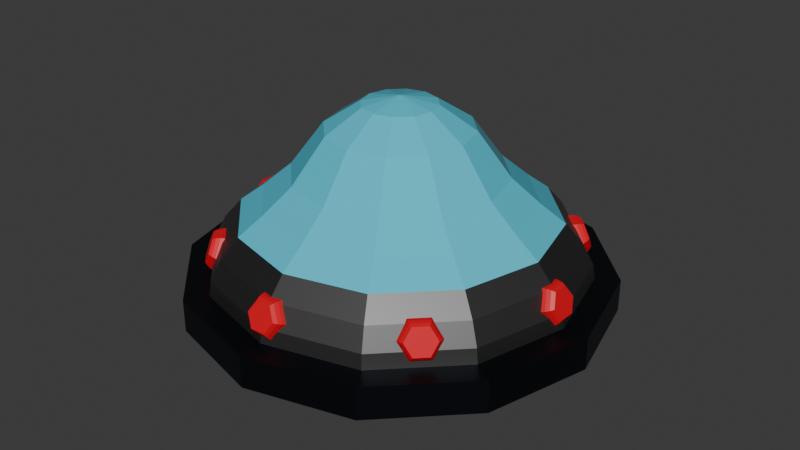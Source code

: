 # Source: enemy_ship.blend  (saved by Blender 4.3.34; exported with 4.5.12 LTS)
import bpy
from mathutils import Matrix  # noqa: F401  (used for matrix-valued properties, if any)

bpy.ops.wm.read_factory_settings(use_empty=True)
scene = bpy.context.scene
scene.name = 'Scene'

# ---- collections
col_collection = bpy.data.collections.new('Collection'); scene.collection.children.link(col_collection)

# ---- materials (node trees are filled in below, after node groups)
mat_metalrim = bpy.data.materials.new('metalrim')
mat_metalrim.alpha_threshold = 0.0
mat_metalrim.roughness = 0.5
mat_metalrim.line_color = (0.0, 0.0, 0.0, 1.0)
mat_metal = bpy.data.materials.new('metal')
mat_button = bpy.data.materials.new('button')
mat_window = bpy.data.materials.new('window')

# ---- material node trees
mat_metalrim.use_nodes = True; mat_metalrim.node_tree.nodes.clear()
_N = mat_metalrim.node_tree.nodes; _L = mat_metalrim.node_tree.links
n0 = _N.new('ShaderNodeOutputMaterial'); n0.name = 'Material Output'; n0.location = (300, 300)
n1 = _N.new('ShaderNodeBsdfPrincipled'); n1.name = 'Principled BSDF'; n1.location = (10, 300)
n1.inputs[0].default_value = (0.02776, 0.03201, 0.04245, 1.0)
n1.inputs[1].default_value = 1.0
n1.inputs[3].default_value = 1.45
_L.new(n1.outputs[0], n0.inputs[0])
n0.is_active_output = True
mat_metal.use_nodes = True; mat_metal.node_tree.nodes.clear()
_N = mat_metal.node_tree.nodes; _L = mat_metal.node_tree.links
n0 = _N.new('ShaderNodeBsdfPrincipled'); n0.name = 'Principled BSDF'; n0.location = (10, 300)
n0.inputs[0].default_value = (0.141, 0.141, 0.141, 1.0)
n0.inputs[1].default_value = 1.0
n1 = _N.new('ShaderNodeOutputMaterial'); n1.name = 'Material Output'; n1.location = (300, 300)
_L.new(n0.outputs[0], n1.inputs[0])
n1.is_active_output = True
mat_button.use_nodes = True; mat_button.node_tree.nodes.clear()
_N = mat_button.node_tree.nodes; _L = mat_button.node_tree.links
n0 = _N.new('ShaderNodeBsdfPrincipled'); n0.name = 'Principled BSDF'; n0.location = (10, 300)
n0.inputs[0].default_value = (0.8005, 0.0, 0.01274, 1.0)
n1 = _N.new('ShaderNodeOutputMaterial'); n1.name = 'Material Output'; n1.location = (300, 300)
_L.new(n0.outputs[0], n1.inputs[0])
n1.is_active_output = True
mat_window.use_nodes = True; mat_window.node_tree.nodes.clear()
_N = mat_window.node_tree.nodes; _L = mat_window.node_tree.links
n0 = _N.new('ShaderNodeBsdfPrincipled'); n0.name = 'Principled BSDF'; n0.location = (10, 300)
n0.inputs[0].default_value = (0.07943, 0.6162, 0.8001, 1.0)
n0.inputs[2].default_value = 0.0
n1 = _N.new('ShaderNodeOutputMaterial'); n1.name = 'Material Output'; n1.location = (300, 300)
_L.new(n0.outputs[0], n1.inputs[0])
n1.is_active_output = True

# ---- world
world_world = bpy.data.worlds.new('World'); scene.world = world_world
world_world.use_nodes = True; world_world.node_tree.nodes.clear()
_N = world_world.node_tree.nodes; _L = world_world.node_tree.links
n0 = _N.new('ShaderNodeOutputWorld'); n0.name = 'World Output'; n0.location = (300, 300)
n1 = _N.new('ShaderNodeBackground'); n1.name = 'Background'; n1.location = (10, 300)
n1.inputs[0].default_value = (0.05088, 0.05088, 0.05088, 1.0)
_L.new(n1.outputs[0], n0.inputs[0])
n0.is_active_output = True
world_world.color = (0.05088, 0.05088, 0.05088)
world_world.sun_shadow_jitter_overblur = 0.0

# ---- meshes
me_cylinder = bpy.data.meshes.new('Cylinder')
me_cylinder.from_pydata([(0.0, 4.083, -0.3157), (0.0, 4.083, 0.3157), (2.041, 3.536, -0.3157), (2.041, 3.536, 0.3157), (3.536, 2.041, -0.3157), (3.536, 2.041, 0.3157), (4.083, 0.0, -0.3157), (4.083, 0.0, 0.3157), (3.536, -2.041, -0.3157), (3.536, -2.041, 0.3157), (2.041, -3.536, -0.3157), (2.041, -3.536, 0.3157), (0.0, -4.083, -0.3157), (0.0, -4.083, 0.3157), (-2.041, -3.536, -0.3157), (-2.041, -3.536, 0.3157), (-3.536, -2.041, -0.3157), (-3.536, -2.041, 0.3157), (-4.083, 0.0, -0.3157), (-4.083, 0.0, 0.3157), (-3.536, 2.041, -0.3157), (-3.536, 2.041, 0.3157), (-2.041, 3.536, -0.3157), (-2.041, 3.536, 0.3157)], [], [(0, 1, 3, 2), (2, 3, 5, 4), (4, 5, 7, 6), (6, 7, 9, 8), (8, 9, 11, 10), (10, 11, 13, 12), (12, 13, 15, 14), (14, 15, 17, 16), (16, 17, 19, 18), (18, 19, 21, 20), (3, 1, 23, 21, 19, 17, 15, 13, 11, 9, 7, 5), (20, 21, 23, 22), (22, 23, 1, 0), (0, 2, 4, 6, 8, 10, 12, 14, 16, 18, 20, 22)])
_uv = me_cylinder.uv_layers.new(name='UVMap')
_uv.uv.foreach_set('vector', [1.0, 0.5, 1.0, 1.0, 0.9167, 1.0, 0.9167, 0.5, 0.9167, 0.5, 0.9167, 1.0, 0.8333, 1.0, 0.8333, 0.5, 0.8333, 0.5, 0.8333, 1.0, 0.75, 1.0, 0.75, 0.5, 0.75, 0.5, 0.75, 1.0, 0.6667, 1.0, 0.6667, 0.5, 0.6667, 0.5, 0.6667, 1.0, 0.5833, 1.0, 0.5833, 0.5, 0.5833, 0.5, 0.5833, 1.0, 0.5, 1.0, 0.5, 0.5, 0.5, 0.5, 0.5, 1.0, 0.4167, 1.0, 0.4167, 0.5, 0.4167, 0.5, 0.4167, 1.0, 0.3333, 1.0, 0.3333, 0.5, 0.3333, 0.5, 0.3333, 1.0, 0.25, 1.0, 0.25, 0.5, 0.25, 0.5, 0.25, 1.0, 0.1667, 1.0, 0.1667, 0.5, 0.37, 0.4578, 0.25, 0.49, 0.13, 0.4578, 0.04215, 0.37, 0.01, 0.25, 0.04215, 0.13, 0.13, 0.04215, 0.25, 0.01, 0.37, 0.04215, 0.4578, 0.13, 0.49, 0.25, 0.4578, 0.37, 0.1667, 0.5, 0.1667, 1.0, 0.08333, 1.0, 0.08333, 0.5, 0.08333, 0.5, 0.08333, 1.0, 7.451e-08, 1.0, 7.451e-08, 0.5, 0.75, 0.49, 0.87, 0.4578, 0.9578, 0.37, 0.99, 0.25, 0.9578, 0.13, 0.87, 0.04215, 0.75, 0.01, 0.63, 0.04215, 0.5422, 0.13, 0.51, 0.25, 0.5422, 0.37, 0.63, 0.4578])
me_cylinder.materials.append(mat_metalrim)
me_cylinder.update()
me_sphere = bpy.data.meshes.new('Sphere')
me_sphere.from_pydata([(0.0, 2.57, 1.723), (0.0, 3.021, 1.381), (0.0, 3.021, -0.7387), (0.0, 2.019, -1.024), (0.3545, 0.6139, 3.498), (0.6953, 1.204, 3.049), (1.009, 1.748, 2.198), (1.285, 2.225, 1.723), (1.511, 2.617, 1.381), (1.679, 2.907, 0.9968), (1.782, 3.087, 0.5931), (1.817, 3.147, 0.194), (1.782, 3.087, -0.1751), (1.679, 2.907, -0.4914), (1.511, 2.617, -0.7387), (1.285, 2.225, -0.9126), (1.009, 1.748, -1.024), (0.6139, 0.3545, 3.498), (1.204, 0.6953, 3.049), (1.748, 1.009, 2.198), (2.225, 1.285, 1.723), (2.617, 1.511, 1.381), (2.907, 1.679, 0.9968), (3.087, 1.782, 0.5931), (3.147, 1.817, 0.194), (3.087, 1.782, -0.1751), (2.907, 1.679, -0.4914), (2.617, 1.511, -0.7387), (2.225, 1.285, -0.9126), (1.748, 1.009, -1.024), (0.7089, 0.0, 3.498), (1.391, -5.415e-08, 3.049), (2.019, -1.083e-07, 2.198), (2.57, -1.083e-07, 1.723), (3.021, -1.083e-07, 1.381), (3.357, -1.083e-07, 0.9968), (3.564, 0.0, 0.5931), (3.634, 0.0, 0.194), (3.564, 0.0, -0.1751), (3.357, -1.083e-07, -0.4914), (3.021, -1.083e-07, -0.7387), (2.57, -1.083e-07, -0.9126), (2.019, -1.083e-07, -1.024), (0.6139, -0.3545, 3.498), (1.204, -0.6953, 3.049), (1.748, -1.009, 2.198), (2.225, -1.285, 1.723), (2.617, -1.511, 1.381), (2.907, -1.679, 0.9968), (3.087, -1.782, 0.5931), (3.147, -1.817, 0.194), (3.087, -1.782, -0.1751), (2.907, -1.679, -0.4914), (2.617, -1.511, -0.7387), (2.225, -1.285, -0.9126), (1.748, -1.009, -1.024), (0.3545, -0.6139, 3.498), (0.6953, -1.204, 3.049), (1.009, -1.748, 2.198), (1.285, -2.225, 1.723), (1.511, -2.617, 1.381), (1.679, -2.907, 0.9968), (1.782, -3.087, 0.5931), (1.817, -3.147, 0.194), (1.782, -3.087, -0.1751), (1.679, -2.907, -0.4914), (1.511, -2.617, -0.7387), (1.285, -2.225, -0.9126), (1.009, -1.748, -1.024), (0.0, -0.7089, 3.498), (0.0, -1.391, 3.049), (-1.083e-07, -2.019, 2.198), (-2.166e-07, -2.57, 1.723), (-1.083e-07, -3.021, 1.381), (0.0, -3.357, 0.9968), (0.0, -3.564, 0.5931), (0.0, -3.634, 0.194), (0.0, -3.564, -0.1751), (0.0, -3.357, -0.4914), (-1.083e-07, -3.021, -0.7387), (-2.166e-07, -2.57, -0.9126), (-1.083e-07, -2.019, -1.024), (-0.3545, -0.6139, 3.498), (-0.6953, -1.204, 3.049), (-1.009, -1.748, 2.198), (-1.285, -2.225, 1.723), (-1.511, -2.617, 1.381), (-1.679, -2.907, 0.9968), (-1.782, -3.087, 0.5931), (-1.817, -3.147, 0.194), (-1.782, -3.087, -0.1751), (-1.679, -2.907, -0.4914), (-1.511, -2.617, -0.7387), (-1.285, -2.225, -0.9126), (-1.009, -1.748, -1.024), (-0.6139, -0.3545, 3.498), (-1.204, -0.6953, 3.049), (-1.748, -1.009, 2.198), (-2.225, -1.285, 1.723), (-2.617, -1.511, 1.381), (-2.907, -1.679, 0.9968), (-3.087, -1.782, 0.5931), (-3.147, -1.817, 0.194), (-3.087, -1.782, -0.1751), (-2.907, -1.679, -0.4914), (-2.617, -1.511, -0.7387), (-2.225, -1.285, -0.9126), (-1.748, -1.009, -1.024), (-0.7089, 0.0, 3.498), (-1.391, -5.415e-08, 3.049), (-2.019, 2.166e-07, 2.198), (-2.57, 4.332e-07, 1.723), (-3.021, 3.249e-07, 1.381), (-3.357, -1.083e-07, 0.9968), (-3.564, 0.0, 0.5931), (-3.634, 0.0, 0.194), (-3.564, 0.0, -0.1751), (-3.357, -1.083e-07, -0.4914), (-3.021, 3.249e-07, -0.7387), (-2.57, 4.332e-07, -0.9126), (-2.019, 2.166e-07, -1.024), (-0.6139, 0.3545, 3.498), (-1.204, 0.6953, 3.049), (-1.748, 1.009, 2.198), (-2.225, 1.285, 1.723), (-2.617, 1.511, 1.381), (-2.907, 1.679, 0.9968), (-3.087, 1.782, 0.5931), (-3.147, 1.817, 0.194), (-3.087, 1.782, -0.1751), (-2.907, 1.679, -0.4914), (-2.617, 1.511, -0.7387), (-2.225, 1.285, -0.9126), (-1.748, 1.009, -1.024), (-0.3545, 0.6139, 3.498), (-0.6953, 1.204, 3.049), (-1.009, 1.748, 2.198), (-1.285, 2.225, 1.723), (-1.511, 2.617, 1.381), (-1.679, 2.907, 0.9968), (-1.782, 3.087, 0.5931), (-1.817, 3.147, 0.194), (-1.782, 3.087, -0.1751), (-1.679, 2.907, -0.4914), (-1.511, 2.617, -0.7387), (-1.285, 2.225, -0.9126), (-1.009, 1.748, -1.024), (0.0, 0.0, 3.642), (0.0, 0.7089, 3.498), (-5.415e-08, 1.391, 3.049), (2.707e-07, 2.019, 2.198), (-1.083e-07, 3.357, 0.9968), (0.0, 3.564, 0.5931), (0.0, 3.634, 0.194), (0.0, 3.564, -0.1751), (-1.083e-07, 3.357, -0.4914), (4.332e-07, 2.57, -0.9126), (1.009, 1.748, -1.259), (0.6953, 1.204, -1.333), (0.3545, 0.6139, -1.409), (0.0, 2.019, -1.259), (1.748, 1.009, -1.259), (1.204, 0.6953, -1.333), (0.6139, 0.3545, -1.409), (2.019, -1.083e-07, -1.259), (1.391, -5.415e-08, -1.333), (0.7089, 0.0, -1.409), (1.748, -1.009, -1.259), (1.204, -0.6953, -1.333), (0.6139, -0.3545, -1.409), (1.009, -1.748, -1.259), (0.6953, -1.204, -1.333), (0.3545, -0.6139, -1.409), (-1.083e-07, -2.019, -1.259), (0.0, -1.391, -1.333), (0.0, -0.7089, -1.409), (-1.009, -1.748, -1.259), (-0.6953, -1.204, -1.333), (-0.3545, -0.6139, -1.409), (-1.748, -1.009, -1.259), (-1.204, -0.6953, -1.333), (-0.6139, -0.3545, -1.409), (0.0, 0.0, -1.454), (-2.019, 2.166e-07, -1.259), (-1.391, -5.415e-08, -1.333), (-0.7089, 0.0, -1.409), (-1.748, 1.009, -1.259), (-1.204, 0.6953, -1.333), (-0.6139, 0.3545, -1.409), (-1.009, 1.748, -1.259), (-0.6953, 1.204, -1.333), (-0.3545, 0.6139, -1.409), (-5.415e-08, 1.391, -1.333), (0.0, 0.7089, -1.409)], [], [(1, 0, 7, 8), (3, 156, 15, 16), (151, 1, 8, 9), (152, 151, 9, 10), (153, 152, 10, 11), (148, 147, 4), (154, 153, 11, 12), (149, 148, 4, 5), (155, 154, 12, 13), (150, 149, 5, 6), (2, 155, 13, 14), (0, 150, 6, 7), (156, 2, 14, 15), (14, 13, 26, 27), (7, 6, 19, 20), (15, 14, 27, 28), (8, 7, 20, 21), (16, 15, 28, 29), (9, 8, 21, 22), (10, 9, 22, 23), (11, 10, 23, 24), (4, 147, 17), (12, 11, 24, 25), (5, 4, 17, 18), (13, 12, 25, 26), (6, 5, 18, 19), (24, 23, 36, 37), (17, 147, 30), (25, 24, 37, 38), (18, 17, 30, 31), (26, 25, 38, 39), (19, 18, 31, 32), (27, 26, 39, 40), (20, 19, 32, 33), (28, 27, 40, 41), (21, 20, 33, 34), (29, 28, 41, 42), (22, 21, 34, 35), (23, 22, 35, 36), (41, 40, 53, 54), (34, 33, 46, 47), (42, 41, 54, 55), (35, 34, 47, 48), (36, 35, 48, 49), (37, 36, 49, 50), (30, 147, 43), (38, 37, 50, 51), (31, 30, 43, 44), (39, 38, 51, 52), (32, 31, 44, 45), (40, 39, 52, 53), (33, 32, 45, 46), (43, 147, 56), (51, 50, 63, 64), (44, 43, 56, 57), (52, 51, 64, 65), (45, 44, 57, 58), (53, 52, 65, 66), (46, 45, 58, 59), (54, 53, 66, 67), (47, 46, 59, 60), (55, 54, 67, 68), (48, 47, 60, 61), (49, 48, 61, 62), (50, 49, 62, 63), (60, 59, 72, 73), (68, 67, 80, 81), (61, 60, 73, 74), (62, 61, 74, 75), (63, 62, 75, 76), (56, 147, 69), (64, 63, 76, 77), (57, 56, 69, 70), (65, 64, 77, 78), (58, 57, 70, 71), (66, 65, 78, 79), (59, 58, 71, 72), (67, 66, 79, 80), (77, 76, 89, 90), (70, 69, 82, 83), (78, 77, 90, 91), (71, 70, 83, 84), (79, 78, 91, 92), (72, 71, 84, 85), (80, 79, 92, 93), (73, 72, 85, 86), (81, 80, 93, 94), (74, 73, 86, 87), (75, 74, 87, 88), (76, 75, 88, 89), (69, 147, 82), (94, 93, 106, 107), (87, 86, 99, 100), (88, 87, 100, 101), (89, 88, 101, 102), (82, 147, 95), (90, 89, 102, 103), (83, 82, 95, 96), (91, 90, 103, 104), (84, 83, 96, 97), (92, 91, 104, 105), (85, 84, 97, 98), (93, 92, 105, 106), (86, 85, 98, 99), (96, 95, 108, 109), (104, 103, 116, 117), (97, 96, 109, 110), (105, 104, 117, 118), (98, 97, 110, 111), (106, 105, 118, 119), (99, 98, 111, 112), (107, 106, 119, 120), (100, 99, 112, 113), (81, 94, 176, 173), (101, 100, 113, 114), (146, 3, 160, 189), (102, 101, 114, 115), (95, 147, 108), (94, 107, 179, 176), (103, 102, 115, 116), (113, 112, 125, 126), (120, 133, 186, 183), (114, 113, 126, 127), (133, 146, 189, 186), (115, 114, 127, 128), (108, 147, 121), (29, 42, 164, 161), (116, 115, 128, 129), (109, 108, 121, 122), (117, 116, 129, 130), (110, 109, 122, 123), (118, 117, 130, 131), (111, 110, 123, 124), (119, 118, 131, 132), (112, 111, 124, 125), (120, 119, 132, 133), (130, 129, 142, 143), (123, 122, 135, 136), (131, 130, 143, 144), (124, 123, 136, 137), (132, 131, 144, 145), (125, 124, 137, 138), (133, 132, 145, 146), (126, 125, 138, 139), (3, 16, 157, 160), (127, 126, 139, 140), (42, 55, 167, 164), (128, 127, 140, 141), (121, 147, 134), (55, 68, 170, 167), (129, 128, 141, 142), (122, 121, 134, 135), (16, 29, 161, 157), (140, 139, 151, 152), (68, 81, 173, 170), (141, 140, 152, 153), (134, 147, 148), (107, 120, 183, 179), (142, 141, 153, 154), (135, 134, 148, 149), (143, 142, 154, 155), (136, 135, 149, 150), (144, 143, 155, 2), (137, 136, 150, 0), (145, 144, 2, 156), (138, 137, 0, 1), (146, 145, 156, 3), (139, 138, 1, 151), (192, 160, 157, 158), (193, 192, 158, 159), (182, 193, 159), (158, 157, 161, 162), (159, 158, 162, 163), (182, 159, 163), (163, 162, 165, 166), (182, 163, 166), (162, 161, 164, 165), (165, 164, 167, 168), (166, 165, 168, 169), (182, 166, 169), (182, 169, 172), (168, 167, 170, 171), (169, 168, 171, 172), (171, 170, 173, 174), (172, 171, 174, 175), (182, 172, 175), (174, 173, 176, 177), (175, 174, 177, 178), (182, 175, 178), (177, 176, 179, 180), (178, 177, 180, 181), (182, 178, 181), (180, 179, 183, 184), (181, 180, 184, 185), (182, 181, 185), (184, 183, 186, 187), (185, 184, 187, 188), (182, 185, 188), (187, 186, 189, 190), (188, 187, 190, 191), (182, 188, 191), (190, 189, 160, 192), (191, 190, 192, 193), (182, 191, 193)])
me_sphere.polygons.foreach_set('material_index', [2, 0, 0, 0, 0, 2, 0, 2, 0, 2, 0, 2, 0, 0, 2, 0, 2, 0, 0, 0, 0, 2, 0, 2, 0, 2, 0, 2, 0, 2, 0, 2, 0, 2, 0, 2, 0, 0, 0, 0, 2, 0, 0, 0, 0, 2, 0, 2, 0, 2, 0, 2, 2, 0, 2, 0, 2, 0, 2, 0, 2, 0, 0, 0, 0, 2, 0, 0, 0, 0, 2, 0, 2, 0, 2, 0, 2, 0, 0, 2, 0, 2, 0, 2, 0, 2, 0, 0, 0, 0, 2, 0, 0, 0, 0, 2, 0, 2, 0, 2, 0, 2, 0, 2, 2, 0, 2, 0, 2, 0, 2, 0, 0, 1, 0, 1, 0, 2, 1, 0, 0, 1, 0, 1, 0, 2, 1, 0, 2, 0, 2, 0, 2, 0, 2, 0, 0, 2, 0, 2, 0, 2, 0, 0, 1, 0, 1, 0, 2, 1, 0, 2, 1, 0, 1, 0, 2, 1, 0, 2, 0, 2, 0, 2, 0, 2, 0, 0, 1, 1, 1, 1, 1, 1, 1, 1, 1, 1, 1, 1, 1, 1, 1, 1, 1, 1, 1, 1, 1, 1, 1, 1, 1, 1, 1, 1, 1, 1, 1, 1, 1, 1, 1, 1])
_uv = me_sphere.uv_layers.new(name='UVMap')
_uv.uv.foreach_set('vector', [0.75, 0.6875, 0.75, 0.75, 0.6667, 0.75, 0.6667, 0.6875, 0.75, 0.1875, 0.75, 0.25, 0.6667, 0.25, 0.6667, 0.1875, 0.75, 0.625, 0.75, 0.6875, 0.6667, 0.6875, 0.6667, 0.625, 0.75, 0.5625, 0.75, 0.625, 0.6667, 0.625, 0.6667, 0.5625, 0.75, 0.5, 0.75, 0.5625, 0.6667, 0.5625, 0.6667, 0.5, 0.75, 0.9375, 0.7083, 1.0, 0.6667, 0.9375, 0.75, 0.4375, 0.75, 0.5, 0.6667, 0.5, 0.6667, 0.4375, 0.75, 0.875, 0.75, 0.9375, 0.6667, 0.9375, 0.6667, 0.875, 0.75, 0.375, 0.75, 0.4375, 0.6667, 0.4375, 0.6667, 0.375, 0.75, 0.8125, 0.75, 0.875, 0.6667, 0.875, 0.6667, 0.8125, 0.75, 0.3125, 0.75, 0.375, 0.6667, 0.375, 0.6667, 0.3125, 0.75, 0.75, 0.75, 0.8125, 0.6667, 0.8125, 0.6667, 0.75, 0.75, 0.25, 0.75, 0.3125, 0.6667, 0.3125, 0.6667, 0.25, 0.6667, 0.3125, 0.6667, 0.375, 0.5833, 0.375, 0.5833, 0.3125, 0.6667, 0.75, 0.6667, 0.8125, 0.5833, 0.8125, 0.5833, 0.75, 0.6667, 0.25, 0.6667, 0.3125, 0.5833, 0.3125, 0.5833, 0.25, 0.6667, 0.6875, 0.6667, 0.75, 0.5833, 0.75, 0.5833, 0.6875, 0.6667, 0.1875, 0.6667, 0.25, 0.5833, 0.25, 0.5833, 0.1875, 0.6667, 0.625, 0.6667, 0.6875, 0.5833, 0.6875, 0.5833, 0.625, 0.6667, 0.5625, 0.6667, 0.625, 0.5833, 0.625, 0.5833, 0.5625, 0.6667, 0.5, 0.6667, 0.5625, 0.5833, 0.5625, 0.5833, 0.5, 0.6667, 0.9375, 0.625, 1.0, 0.5833, 0.9375, 0.6667, 0.4375, 0.6667, 0.5, 0.5833, 0.5, 0.5833, 0.4375, 0.6667, 0.875, 0.6667, 0.9375, 0.5833, 0.9375, 0.5833, 0.875, 0.6667, 0.375, 0.6667, 0.4375, 0.5833, 0.4375, 0.5833, 0.375, 0.6667, 0.8125, 0.6667, 0.875, 0.5833, 0.875, 0.5833, 0.8125, 0.5833, 0.5, 0.5833, 0.5625, 0.5, 0.5625, 0.5, 0.5, 0.5833, 0.9375, 0.5417, 1.0, 0.5, 0.9375, 0.5833, 0.4375, 0.5833, 0.5, 0.5, 0.5, 0.5, 0.4375, 0.5833, 0.875, 0.5833, 0.9375, 0.5, 0.9375, 0.5, 0.875, 0.5833, 0.375, 0.5833, 0.4375, 0.5, 0.4375, 0.5, 0.375, 0.5833, 0.8125, 0.5833, 0.875, 0.5, 0.875, 0.5, 0.8125, 0.5833, 0.3125, 0.5833, 0.375, 0.5, 0.375, 0.5, 0.3125, 0.5833, 0.75, 0.5833, 0.8125, 0.5, 0.8125, 0.5, 0.75, 0.5833, 0.25, 0.5833, 0.3125, 0.5, 0.3125, 0.5, 0.25, 0.5833, 0.6875, 0.5833, 0.75, 0.5, 0.75, 0.5, 0.6875, 0.5833, 0.1875, 0.5833, 0.25, 0.5, 0.25, 0.5, 0.1875, 0.5833, 0.625, 0.5833, 0.6875, 0.5, 0.6875, 0.5, 0.625, 0.5833, 0.5625, 0.5833, 0.625, 0.5, 0.625, 0.5, 0.5625, 0.5, 0.25, 0.5, 0.3125, 0.4167, 0.3125, 0.4167, 0.25, 0.5, 0.6875, 0.5, 0.75, 0.4167, 0.75, 0.4167, 0.6875, 0.5, 0.1875, 0.5, 0.25, 0.4167, 0.25, 0.4167, 0.1875, 0.5, 0.625, 0.5, 0.6875, 0.4167, 0.6875, 0.4167, 0.625, 0.5, 0.5625, 0.5, 0.625, 0.4167, 0.625, 0.4167, 0.5625, 0.5, 0.5, 0.5, 0.5625, 0.4167, 0.5625, 0.4167, 0.5, 0.5, 0.9375, 0.4583, 1.0, 0.4167, 0.9375, 0.5, 0.4375, 0.5, 0.5, 0.4167, 0.5, 0.4167, 0.4375, 0.5, 0.875, 0.5, 0.9375, 0.4167, 0.9375, 0.4167, 0.875, 0.5, 0.375, 0.5, 0.4375, 0.4167, 0.4375, 0.4167, 0.375, 0.5, 0.8125, 0.5, 0.875, 0.4167, 0.875, 0.4167, 0.8125, 0.5, 0.3125, 0.5, 0.375, 0.4167, 0.375, 0.4167, 0.3125, 0.5, 0.75, 0.5, 0.8125, 0.4167, 0.8125, 0.4167, 0.75, 0.4167, 0.9375, 0.375, 1.0, 0.3333, 0.9375, 0.4167, 0.4375, 0.4167, 0.5, 0.3333, 0.5, 0.3333, 0.4375, 0.4167, 0.875, 0.4167, 0.9375, 0.3333, 0.9375, 0.3333, 0.875, 0.4167, 0.375, 0.4167, 0.4375, 0.3333, 0.4375, 0.3333, 0.375, 0.4167, 0.8125, 0.4167, 0.875, 0.3333, 0.875, 0.3333, 0.8125, 0.4167, 0.3125, 0.4167, 0.375, 0.3333, 0.375, 0.3333, 0.3125, 0.4167, 0.75, 0.4167, 0.8125, 0.3333, 0.8125, 0.3333, 0.75, 0.4167, 0.25, 0.4167, 0.3125, 0.3333, 0.3125, 0.3333, 0.25, 0.4167, 0.6875, 0.4167, 0.75, 0.3333, 0.75, 0.3333, 0.6875, 0.4167, 0.1875, 0.4167, 0.25, 0.3333, 0.25, 0.3333, 0.1875, 0.4167, 0.625, 0.4167, 0.6875, 0.3333, 0.6875, 0.3333, 0.625, 0.4167, 0.5625, 0.4167, 0.625, 0.3333, 0.625, 0.3333, 0.5625, 0.4167, 0.5, 0.4167, 0.5625, 0.3333, 0.5625, 0.3333, 0.5, 0.3333, 0.6875, 0.3333, 0.75, 0.25, 0.75, 0.25, 0.6875, 0.3333, 0.1875, 0.3333, 0.25, 0.25, 0.25, 0.25, 0.1875, 0.3333, 0.625, 0.3333, 0.6875, 0.25, 0.6875, 0.25, 0.625, 0.3333, 0.5625, 0.3333, 0.625, 0.25, 0.625, 0.25, 0.5625, 0.3333, 0.5, 0.3333, 0.5625, 0.25, 0.5625, 0.25, 0.5, 0.3333, 0.9375, 0.2917, 1.0, 0.25, 0.9375, 0.3333, 0.4375, 0.3333, 0.5, 0.25, 0.5, 0.25, 0.4375, 0.3333, 0.875, 0.3333, 0.9375, 0.25, 0.9375, 0.25, 0.875, 0.3333, 0.375, 0.3333, 0.4375, 0.25, 0.4375, 0.25, 0.375, 0.3333, 0.8125, 0.3333, 0.875, 0.25, 0.875, 0.25, 0.8125, 0.3333, 0.3125, 0.3333, 0.375, 0.25, 0.375, 0.25, 0.3125, 0.3333, 0.75, 0.3333, 0.8125, 0.25, 0.8125, 0.25, 0.75, 0.3333, 0.25, 0.3333, 0.3125, 0.25, 0.3125, 0.25, 0.25, 0.25, 0.4375, 0.25, 0.5, 0.1667, 0.5, 0.1667, 0.4375, 0.25, 0.875, 0.25, 0.9375, 0.1667, 0.9375, 0.1667, 0.875, 0.25, 0.375, 0.25, 0.4375, 0.1667, 0.4375, 0.1667, 0.375, 0.25, 0.8125, 0.25, 0.875, 0.1667, 0.875, 0.1667, 0.8125, 0.25, 0.3125, 0.25, 0.375, 0.1667, 0.375, 0.1667, 0.3125, 0.25, 0.75, 0.25, 0.8125, 0.1667, 0.8125, 0.1667, 0.75, 0.25, 0.25, 0.25, 0.3125, 0.1667, 0.3125, 0.1667, 0.25, 0.25, 0.6875, 0.25, 0.75, 0.1667, 0.75, 0.1667, 0.6875, 0.25, 0.1875, 0.25, 0.25, 0.1667, 0.25, 0.1667, 0.1875, 0.25, 0.625, 0.25, 0.6875, 0.1667, 0.6875, 0.1667, 0.625, 0.25, 0.5625, 0.25, 0.625, 0.1667, 0.625, 0.1667, 0.5625, 0.25, 0.5, 0.25, 0.5625, 0.1667, 0.5625, 0.1667, 0.5, 0.25, 0.9375, 0.2083, 1.0, 0.1667, 0.9375, 0.1667, 0.1875, 0.1667, 0.25, 0.08333, 0.25, 0.08333, 0.1875, 0.1667, 0.625, 0.1667, 0.6875, 0.08333, 0.6875, 0.08333, 0.625, 0.1667, 0.5625, 0.1667, 0.625, 0.08333, 0.625, 0.08333, 0.5625, 0.1667, 0.5, 0.1667, 0.5625, 0.08333, 0.5625, 0.08333, 0.5, 0.1667, 0.9375, 0.125, 1.0, 0.08333, 0.9375, 0.1667, 0.4375, 0.1667, 0.5, 0.08333, 0.5, 0.08333, 0.4375, 0.1667, 0.875, 0.1667, 0.9375, 0.08333, 0.9375, 0.08333, 0.875, 0.1667, 0.375, 0.1667, 0.4375, 0.08333, 0.4375, 0.08333, 0.375, 0.1667, 0.8125, 0.1667, 0.875, 0.08333, 0.875, 0.08333, 0.8125, 0.1667, 0.3125, 0.1667, 0.375, 0.08333, 0.375, 0.08333, 0.3125, 0.1667, 0.75, 0.1667, 0.8125, 0.08333, 0.8125, 0.08333, 0.75, 0.1667, 0.25, 0.1667, 0.3125, 0.08333, 0.3125, 0.08333, 0.25, 0.1667, 0.6875, 0.1667, 0.75, 0.08333, 0.75, 0.08333, 0.6875, 0.08333, 0.875, 0.08333, 0.9375, 0.0, 0.9375, 2.98e-08, 0.875, 0.08333, 0.375, 0.08333, 0.4375, 0.0, 0.4375, 2.98e-08, 0.375, 0.08333, 0.8125, 0.08333, 0.875, 2.98e-08, 0.875, 0.0, 0.8125, 0.08333, 0.3125, 0.08333, 0.375, 2.98e-08, 0.375, 0.0, 0.3125, 0.08333, 0.75, 0.08333, 0.8125, 0.0, 0.8125, 0.0, 0.75, 0.08333, 0.25, 0.08333, 0.3125, 0.0, 0.3125, 0.0, 0.25, 0.08333, 0.6875, 0.08333, 0.75, 0.0, 0.75, 0.0, 0.6875, 0.08333, 0.1875, 0.08333, 0.25, 0.0, 0.25, 0.0, 0.1875, 0.08333, 0.625, 0.08333, 0.6875, 0.0, 0.6875, 2.98e-08, 0.625, 0.25, 0.1875, 0.1667, 0.1875, 0.1667, 0.1875, 0.25, 0.1875, 0.08333, 0.5625, 0.08333, 0.625, 2.98e-08, 0.625, 0.0, 0.5625, 0.8333, 0.1875, 0.75, 0.1875, 0.75, 0.1875, 0.8333, 0.1875, 0.08333, 0.5, 0.08333, 0.5625, 0.0, 0.5625, 0.0, 0.5, 0.08333, 0.9375, 0.04167, 1.0, 0.0, 0.9375, 0.1667, 0.1875, 0.08333, 0.1875, 0.08333, 0.1875, 0.1667, 0.1875, 0.08333, 0.4375, 0.08333, 0.5, 0.0, 0.5, 0.0, 0.4375, 1.0, 0.625, 1.0, 0.6875, 0.9167, 0.6875, 0.9167, 0.625, 1.0, 0.1875, 0.9167, 0.1875, 0.9167, 0.1875, 1.0, 0.1875, 1.0, 0.5625, 1.0, 0.625, 0.9167, 0.625, 0.9167, 0.5625, 0.9167, 0.1875, 0.8333, 0.1875, 0.8333, 0.1875, 0.9167, 0.1875, 1.0, 0.5, 1.0, 0.5625, 0.9167, 0.5625, 0.9167, 0.5, 1.0, 0.9375, 0.9583, 1.0, 0.9167, 0.9375, 0.5833, 0.1875, 0.5, 0.1875, 0.5, 0.1875, 0.5833, 0.1875, 1.0, 0.4375, 1.0, 0.5, 0.9167, 0.5, 0.9167, 0.4375, 1.0, 0.875, 1.0, 0.9375, 0.9167, 0.9375, 0.9167, 0.875, 1.0, 0.375, 1.0, 0.4375, 0.9167, 0.4375, 0.9167, 0.375, 1.0, 0.8125, 1.0, 0.875, 0.9167, 0.875, 0.9167, 0.8125, 1.0, 0.3125, 1.0, 0.375, 0.9167, 0.375, 0.9167, 0.3125, 1.0, 0.75, 1.0, 0.8125, 0.9167, 0.8125, 0.9167, 0.75, 1.0, 0.25, 1.0, 0.3125, 0.9167, 0.3125, 0.9167, 0.25, 1.0, 0.6875, 1.0, 0.75, 0.9167, 0.75, 0.9167, 0.6875, 1.0, 0.1875, 1.0, 0.25, 0.9167, 0.25, 0.9167, 0.1875, 0.9167, 0.375, 0.9167, 0.4375, 0.8333, 0.4375, 0.8333, 0.375, 0.9167, 0.8125, 0.9167, 0.875, 0.8333, 0.875, 0.8333, 0.8125, 0.9167, 0.3125, 0.9167, 0.375, 0.8333, 0.375, 0.8333, 0.3125, 0.9167, 0.75, 0.9167, 0.8125, 0.8333, 0.8125, 0.8333, 0.75, 0.9167, 0.25, 0.9167, 0.3125, 0.8333, 0.3125, 0.8333, 0.25, 0.9167, 0.6875, 0.9167, 0.75, 0.8333, 0.75, 0.8333, 0.6875, 0.9167, 0.1875, 0.9167, 0.25, 0.8333, 0.25, 0.8333, 0.1875, 0.9167, 0.625, 0.9167, 0.6875, 0.8333, 0.6875, 0.8333, 0.625, 0.75, 0.1875, 0.6667, 0.1875, 0.6667, 0.1875, 0.75, 0.1875, 0.9167, 0.5625, 0.9167, 0.625, 0.8333, 0.625, 0.8333, 0.5625, 0.5, 0.1875, 0.4167, 0.1875, 0.4167, 0.1875, 0.5, 0.1875, 0.9167, 0.5, 0.9167, 0.5625, 0.8333, 0.5625, 0.8333, 0.5, 0.9167, 0.9375, 0.875, 1.0, 0.8333, 0.9375, 0.4167, 0.1875, 0.3333, 0.1875, 0.3333, 0.1875, 0.4167, 0.1875, 0.9167, 0.4375, 0.9167, 0.5, 0.8333, 0.5, 0.8333, 0.4375, 0.9167, 0.875, 0.9167, 0.9375, 0.8333, 0.9375, 0.8333, 0.875, 0.6667, 0.1875, 0.5833, 0.1875, 0.5833, 0.1875, 0.6667, 0.1875, 0.8333, 0.5625, 0.8333, 0.625, 0.75, 0.625, 0.75, 0.5625, 0.3333, 0.1875, 0.25, 0.1875, 0.25, 0.1875, 0.3333, 0.1875, 0.8333, 0.5, 0.8333, 0.5625, 0.75, 0.5625, 0.75, 0.5, 0.8333, 0.9375, 0.7917, 1.0, 0.75, 0.9375, 0.08333, 0.1875, 0.0, 0.1875, 0.0, 0.1875, 0.08333, 0.1875, 0.8333, 0.4375, 0.8333, 0.5, 0.75, 0.5, 0.75, 0.4375, 0.8333, 0.875, 0.8333, 0.9375, 0.75, 0.9375, 0.75, 0.875, 0.8333, 0.375, 0.8333, 0.4375, 0.75, 0.4375, 0.75, 0.375, 0.8333, 0.8125, 0.8333, 0.875, 0.75, 0.875, 0.75, 0.8125, 0.8333, 0.3125, 0.8333, 0.375, 0.75, 0.375, 0.75, 0.3125, 0.8333, 0.75, 0.8333, 0.8125, 0.75, 0.8125, 0.75, 0.75, 0.8333, 0.25, 0.8333, 0.3125, 0.75, 0.3125, 0.75, 0.25, 0.8333, 0.6875, 0.8333, 0.75, 0.75, 0.75, 0.75, 0.6875, 0.8333, 0.1875, 0.8333, 0.25, 0.75, 0.25, 0.75, 0.1875, 0.8333, 0.625, 0.8333, 0.6875, 0.75, 0.6875, 0.75, 0.625, 0.75, 0.125, 0.75, 0.1875, 0.6667, 0.1875, 0.6667, 0.125, 0.75, 0.0625, 0.75, 0.125, 0.6667, 0.125, 0.6667, 0.0625, 0.7083, 0.0, 0.75, 0.0625, 0.6667, 0.0625, 0.6667, 0.125, 0.6667, 0.1875, 0.5833, 0.1875, 0.5833, 0.125, 0.6667, 0.0625, 0.6667, 0.125, 0.5833, 0.125, 0.5833, 0.0625, 0.625, 0.0, 0.6667, 0.0625, 0.5833, 0.0625, 0.5833, 0.0625, 0.5833, 0.125, 0.5, 0.125, 0.5, 0.0625, 0.5417, 0.0, 0.5833, 0.0625, 0.5, 0.0625, 0.5833, 0.125, 0.5833, 0.1875, 0.5, 0.1875, 0.5, 0.125, 0.5, 0.125, 0.5, 0.1875, 0.4167, 0.1875, 0.4167, 0.125, 0.5, 0.0625, 0.5, 0.125, 0.4167, 0.125, 0.4167, 0.0625, 0.4583, 0.0, 0.5, 0.0625, 0.4167, 0.0625, 0.375, 0.0, 0.4167, 0.0625, 0.3333, 0.0625, 0.4167, 0.125, 0.4167, 0.1875, 0.3333, 0.1875, 0.3333, 0.125, 0.4167, 0.0625, 0.4167, 0.125, 0.3333, 0.125, 0.3333, 0.0625, 0.3333, 0.125, 0.3333, 0.1875, 0.25, 0.1875, 0.25, 0.125, 0.3333, 0.0625, 0.3333, 0.125, 0.25, 0.125, 0.25, 0.0625, 0.2917, 0.0, 0.3333, 0.0625, 0.25, 0.0625, 0.25, 0.125, 0.25, 0.1875, 0.1667, 0.1875, 0.1667, 0.125, 0.25, 0.0625, 0.25, 0.125, 0.1667, 0.125, 0.1667, 0.0625, 0.2083, 0.0, 0.25, 0.0625, 0.1667, 0.0625, 0.1667, 0.125, 0.1667, 0.1875, 0.08333, 0.1875, 0.08333, 0.125, 0.1667, 0.0625, 0.1667, 0.125, 0.08333, 0.125, 0.08333, 0.0625, 0.125, 0.0, 0.1667, 0.0625, 0.08333, 0.0625, 0.08333, 0.125, 0.08333, 0.1875, 0.0, 0.1875, 2.98e-08, 0.125, 0.08333, 0.0625, 0.08333, 0.125, 2.98e-08, 0.125, 0.0, 0.0625, 0.04167, 0.0, 0.08333, 0.0625, 0.0, 0.0625, 1.0, 0.125, 1.0, 0.1875, 0.9167, 0.1875, 0.9167, 0.125, 1.0, 0.0625, 1.0, 0.125, 0.9167, 0.125, 0.9167, 0.0625, 0.9583, 0.0, 1.0, 0.0625, 0.9167, 0.0625, 0.9167, 0.125, 0.9167, 0.1875, 0.8333, 0.1875, 0.8333, 0.125, 0.9167, 0.0625, 0.9167, 0.125, 0.8333, 0.125, 0.8333, 0.0625, 0.875, 0.0, 0.9167, 0.0625, 0.8333, 0.0625, 0.8333, 0.125, 0.8333, 0.1875, 0.75, 0.1875, 0.75, 0.125, 0.8333, 0.0625, 0.8333, 0.125, 0.75, 0.125, 0.75, 0.0625, 0.7917, 0.0, 0.8333, 0.0625, 0.75, 0.0625])
me_sphere.materials.append(mat_metal)
me_sphere.materials.append(mat_button)
me_sphere.materials.append(mat_window)
me_sphere.update()
me_sphere_001 = bpy.data.meshes.new('Sphere.001')
me_sphere_001.from_pydata([(3.573, 0.292, 0.8012), (3.514, 0.3433, 0.7799), (3.447, 0.3815, 0.7556), (3.374, 0.405, 0.7293), (3.298, 0.4129, 0.7018), (3.659, 0.146, 0.5635), (3.615, 0.1717, 0.5004), (3.559, 0.1907, 0.445), (3.493, 0.2025, 0.3995), (3.42, 0.2065, 0.3656), (3.659, -0.146, 0.5635), (3.615, -0.1717, 0.5004), (3.559, -0.1907, 0.445), (3.493, -0.2025, 0.3995), (3.42, -0.2065, 0.3656), (3.573, -0.292, 0.8012), (3.514, -0.3433, 0.7799), (3.447, -0.3815, 0.7556), (3.374, -0.405, 0.7293), (3.298, -0.4129, 0.7018), (3.487, -0.146, 1.039), (3.413, -0.1717, 1.06), (3.334, -0.1907, 1.066), (3.255, -0.2025, 1.059), (3.177, -0.2065, 1.038), (3.487, 0.146, 1.039), (3.413, 0.1717, 1.06), (3.334, 0.1907, 1.066), (3.255, 0.2025, 1.059), (3.177, 0.2065, 1.038)], [], [(3, 2, 7, 8), (4, 3, 8, 9), (1, 0, 5, 6), (2, 1, 6, 7), (7, 6, 11, 12), (8, 7, 12, 13), (9, 8, 13, 14), (6, 5, 10, 11), (11, 10, 15, 16), (12, 11, 16, 17), (13, 12, 17, 18), (14, 13, 18, 19), (18, 17, 22, 23), (19, 18, 23, 24), (16, 15, 20, 21), (17, 16, 21, 22), (21, 20, 25, 26), (22, 21, 26, 27), (23, 22, 27, 28), (24, 23, 28, 29), (28, 27, 2, 3), (29, 28, 3, 4), (5, 0, 25, 20, 15, 10), (26, 25, 0, 1), (27, 26, 1, 2)])
_uv = me_sphere_001.uv_layers.new(name='UVMap')
_uv.uv.foreach_set('vector', [0.6667, 0.5625, 0.6667, 0.625, 0.5, 0.625, 0.5, 0.5625, 0.6667, 0.5, 0.6667, 0.5625, 0.5, 0.5625, 0.5, 0.5, 0.6667, 0.6875, 0.6667, 0.75, 0.5, 0.75, 0.5, 0.6875, 0.6667, 0.625, 0.6667, 0.6875, 0.5, 0.6875, 0.5, 0.625, 0.5, 0.625, 0.5, 0.6875, 0.3333, 0.6875, 0.3333, 0.625, 0.5, 0.5625, 0.5, 0.625, 0.3333, 0.625, 0.3333, 0.5625, 0.5, 0.5, 0.5, 0.5625, 0.3333, 0.5625, 0.3333, 0.5, 0.5, 0.6875, 0.5, 0.75, 0.3333, 0.75, 0.3333, 0.6875, 0.3333, 0.6875, 0.3333, 0.75, 0.1667, 0.75, 0.1667, 0.6875, 0.3333, 0.625, 0.3333, 0.6875, 0.1667, 0.6875, 0.1667, 0.625, 0.3333, 0.5625, 0.3333, 0.625, 0.1667, 0.625, 0.1667, 0.5625, 0.3333, 0.5, 0.3333, 0.5625, 0.1667, 0.5625, 0.1667, 0.5, 0.1667, 0.5625, 0.1667, 0.625, 0.0, 0.625, 0.0, 0.5625, 0.1667, 0.5, 0.1667, 0.5625, 0.0, 0.5625, 0.0, 0.5, 0.1667, 0.6875, 0.1667, 0.75, 0.0, 0.75, 0.0, 0.6875, 0.1667, 0.625, 0.1667, 0.6875, 0.0, 0.6875, 0.0, 0.625, 1.0, 0.6875, 1.0, 0.75, 0.8333, 0.75, 0.8333, 0.6875, 1.0, 0.625, 1.0, 0.6875, 0.8333, 0.6875, 0.8333, 0.625, 1.0, 0.5625, 1.0, 0.625, 0.8333, 0.625, 0.8333, 0.5625, 1.0, 0.5, 1.0, 0.5625, 0.8333, 0.5625, 0.8333, 0.5, 0.8333, 0.5625, 0.8333, 0.625, 0.6667, 0.625, 0.6667, 0.5625, 0.8333, 0.5, 0.8333, 0.5625, 0.6667, 0.5625, 0.6667, 0.5, 0.5, 0.75, 0.6667, 0.75, 0.8333, 0.75, 0.0, 0.75, 0.1667, 0.75, 0.3333, 0.75, 0.8333, 0.6875, 0.8333, 0.75, 0.6667, 0.75, 0.6667, 0.6875, 0.8333, 0.625, 0.8333, 0.6875, 0.6667, 0.6875, 0.6667, 0.625])
me_sphere_001.materials.append(mat_button)
me_sphere_001.update()
me_sphere_002 = bpy.data.meshes.new('Sphere.002')
me_sphere_002.from_pydata([(-3.573, -0.292, 0.8012), (-3.514, -0.3433, 0.7799), (-3.447, -0.3815, 0.7556), (-3.374, -0.405, 0.7293), (-3.298, -0.4129, 0.7018), (-3.659, -0.146, 0.5635), (-3.615, -0.1717, 0.5004), (-3.559, -0.1907, 0.445), (-3.493, -0.2025, 0.3995), (-3.42, -0.2065, 0.3656), (-3.659, 0.146, 0.5635), (-3.615, 0.1717, 0.5004), (-3.559, 0.1907, 0.445), (-3.493, 0.2025, 0.3995), (-3.42, 0.2065, 0.3656), (-3.573, 0.292, 0.8012), (-3.514, 0.3433, 0.7799), (-3.447, 0.3815, 0.7556), (-3.374, 0.405, 0.7293), (-3.298, 0.4129, 0.7018), (-3.487, 0.146, 1.039), (-3.413, 0.1717, 1.06), (-3.334, 0.1907, 1.066), (-3.255, 0.2025, 1.059), (-3.177, 0.2065, 1.038), (-3.487, -0.146, 1.039), (-3.413, -0.1717, 1.06), (-3.334, -0.1907, 1.066), (-3.255, -0.2025, 1.059), (-3.177, -0.2065, 1.038)], [], [(3, 2, 7, 8), (4, 3, 8, 9), (1, 0, 5, 6), (2, 1, 6, 7), (7, 6, 11, 12), (8, 7, 12, 13), (9, 8, 13, 14), (6, 5, 10, 11), (11, 10, 15, 16), (12, 11, 16, 17), (13, 12, 17, 18), (14, 13, 18, 19), (18, 17, 22, 23), (19, 18, 23, 24), (16, 15, 20, 21), (17, 16, 21, 22), (21, 20, 25, 26), (22, 21, 26, 27), (23, 22, 27, 28), (24, 23, 28, 29), (28, 27, 2, 3), (29, 28, 3, 4), (9, 14, 19, 24, 29, 4), (5, 0, 25, 20, 15, 10), (26, 25, 0, 1), (27, 26, 1, 2)])
_uv = me_sphere_002.uv_layers.new(name='UVMap')
_uv.uv.foreach_set('vector', [0.6667, 0.5625, 0.6667, 0.625, 0.5, 0.625, 0.5, 0.5625, 0.6667, 0.5, 0.6667, 0.5625, 0.5, 0.5625, 0.5, 0.5, 0.6667, 0.6875, 0.6667, 0.75, 0.5, 0.75, 0.5, 0.6875, 0.6667, 0.625, 0.6667, 0.6875, 0.5, 0.6875, 0.5, 0.625, 0.5, 0.625, 0.5, 0.6875, 0.3333, 0.6875, 0.3333, 0.625, 0.5, 0.5625, 0.5, 0.625, 0.3333, 0.625, 0.3333, 0.5625, 0.5, 0.5, 0.5, 0.5625, 0.3333, 0.5625, 0.3333, 0.5, 0.5, 0.6875, 0.5, 0.75, 0.3333, 0.75, 0.3333, 0.6875, 0.3333, 0.6875, 0.3333, 0.75, 0.1667, 0.75, 0.1667, 0.6875, 0.3333, 0.625, 0.3333, 0.6875, 0.1667, 0.6875, 0.1667, 0.625, 0.3333, 0.5625, 0.3333, 0.625, 0.1667, 0.625, 0.1667, 0.5625, 0.3333, 0.5, 0.3333, 0.5625, 0.1667, 0.5625, 0.1667, 0.5, 0.1667, 0.5625, 0.1667, 0.625, 0.0, 0.625, 0.0, 0.5625, 0.1667, 0.5, 0.1667, 0.5625, 0.0, 0.5625, 0.0, 0.5, 0.1667, 0.6875, 0.1667, 0.75, 0.0, 0.75, 0.0, 0.6875, 0.1667, 0.625, 0.1667, 0.6875, 0.0, 0.6875, 0.0, 0.625, 1.0, 0.6875, 1.0, 0.75, 0.8333, 0.75, 0.8333, 0.6875, 1.0, 0.625, 1.0, 0.6875, 0.8333, 0.6875, 0.8333, 0.625, 1.0, 0.5625, 1.0, 0.625, 0.8333, 0.625, 0.8333, 0.5625, 1.0, 0.5, 1.0, 0.5625, 0.8333, 0.5625, 0.8333, 0.5, 0.8333, 0.5625, 0.8333, 0.625, 0.6667, 0.625, 0.6667, 0.5625, 0.8333, 0.5, 0.8333, 0.5625, 0.6667, 0.5625, 0.6667, 0.5, 0.5, 0.5, 0.3333, 0.5, 0.1667, 0.5, 0.0, 0.5, 0.8333, 0.5, 0.6667, 0.5, 0.5, 0.75, 0.6667, 0.75, 0.8333, 0.75, 0.0, 0.75, 0.1667, 0.75, 0.3333, 0.75, 0.8333, 0.6875, 0.8333, 0.75, 0.6667, 0.75, 0.6667, 0.6875, 0.8333, 0.625, 0.8333, 0.6875, 0.6667, 0.6875, 0.6667, 0.625])
me_sphere_002.materials.append(mat_button)
me_sphere_002.update()
me_sphere_003 = bpy.data.meshes.new('Sphere.003')
me_sphere_003.from_pydata([(-0.292, 3.573, 0.8012), (-0.3433, 3.514, 0.7799), (-0.3815, 3.447, 0.7556), (-0.405, 3.374, 0.7293), (-0.4129, 3.298, 0.7018), (-0.146, 3.659, 0.5635), (-0.1717, 3.615, 0.5004), (-0.1907, 3.559, 0.445), (-0.2025, 3.493, 0.3995), (-0.2065, 3.42, 0.3656), (0.146, 3.659, 0.5635), (0.1717, 3.615, 0.5004), (0.1907, 3.559, 0.445), (0.2025, 3.493, 0.3995), (0.2065, 3.42, 0.3656), (0.292, 3.573, 0.8012), (0.3433, 3.514, 0.7799), (0.3815, 3.447, 0.7556), (0.405, 3.374, 0.7293), (0.4129, 3.298, 0.7018), (0.146, 3.487, 1.039), (0.1717, 3.413, 1.06), (0.1907, 3.334, 1.066), (0.2025, 3.255, 1.059), (0.2065, 3.177, 1.038), (-0.146, 3.487, 1.039), (-0.1717, 3.413, 1.06), (-0.1907, 3.334, 1.066), (-0.2025, 3.255, 1.059), (-0.2065, 3.177, 1.038)], [], [(3, 2, 7, 8), (4, 3, 8, 9), (1, 0, 5, 6), (2, 1, 6, 7), (7, 6, 11, 12), (8, 7, 12, 13), (9, 8, 13, 14), (6, 5, 10, 11), (11, 10, 15, 16), (12, 11, 16, 17), (13, 12, 17, 18), (14, 13, 18, 19), (18, 17, 22, 23), (19, 18, 23, 24), (16, 15, 20, 21), (17, 16, 21, 22), (21, 20, 25, 26), (22, 21, 26, 27), (23, 22, 27, 28), (24, 23, 28, 29), (28, 27, 2, 3), (29, 28, 3, 4), (9, 14, 19, 24, 29, 4), (5, 0, 25, 20, 15, 10), (26, 25, 0, 1), (27, 26, 1, 2)])
_uv = me_sphere_003.uv_layers.new(name='UVMap')
_uv.uv.foreach_set('vector', [0.6667, 0.5625, 0.6667, 0.625, 0.5, 0.625, 0.5, 0.5625, 0.6667, 0.5, 0.6667, 0.5625, 0.5, 0.5625, 0.5, 0.5, 0.6667, 0.6875, 0.6667, 0.75, 0.5, 0.75, 0.5, 0.6875, 0.6667, 0.625, 0.6667, 0.6875, 0.5, 0.6875, 0.5, 0.625, 0.5, 0.625, 0.5, 0.6875, 0.3333, 0.6875, 0.3333, 0.625, 0.5, 0.5625, 0.5, 0.625, 0.3333, 0.625, 0.3333, 0.5625, 0.5, 0.5, 0.5, 0.5625, 0.3333, 0.5625, 0.3333, 0.5, 0.5, 0.6875, 0.5, 0.75, 0.3333, 0.75, 0.3333, 0.6875, 0.3333, 0.6875, 0.3333, 0.75, 0.1667, 0.75, 0.1667, 0.6875, 0.3333, 0.625, 0.3333, 0.6875, 0.1667, 0.6875, 0.1667, 0.625, 0.3333, 0.5625, 0.3333, 0.625, 0.1667, 0.625, 0.1667, 0.5625, 0.3333, 0.5, 0.3333, 0.5625, 0.1667, 0.5625, 0.1667, 0.5, 0.1667, 0.5625, 0.1667, 0.625, 0.0, 0.625, 0.0, 0.5625, 0.1667, 0.5, 0.1667, 0.5625, 0.0, 0.5625, 0.0, 0.5, 0.1667, 0.6875, 0.1667, 0.75, 0.0, 0.75, 0.0, 0.6875, 0.1667, 0.625, 0.1667, 0.6875, 0.0, 0.6875, 0.0, 0.625, 1.0, 0.6875, 1.0, 0.75, 0.8333, 0.75, 0.8333, 0.6875, 1.0, 0.625, 1.0, 0.6875, 0.8333, 0.6875, 0.8333, 0.625, 1.0, 0.5625, 1.0, 0.625, 0.8333, 0.625, 0.8333, 0.5625, 1.0, 0.5, 1.0, 0.5625, 0.8333, 0.5625, 0.8333, 0.5, 0.8333, 0.5625, 0.8333, 0.625, 0.6667, 0.625, 0.6667, 0.5625, 0.8333, 0.5, 0.8333, 0.5625, 0.6667, 0.5625, 0.6667, 0.5, 0.5, 0.5, 0.3333, 0.5, 0.1667, 0.5, 0.0, 0.5, 0.8333, 0.5, 0.6667, 0.5, 0.5, 0.75, 0.6667, 0.75, 0.8333, 0.75, 0.0, 0.75, 0.1667, 0.75, 0.3333, 0.75, 0.8333, 0.6875, 0.8333, 0.75, 0.6667, 0.75, 0.6667, 0.6875, 0.8333, 0.625, 0.8333, 0.6875, 0.6667, 0.6875, 0.6667, 0.625])
me_sphere_003.materials.append(mat_button)
me_sphere_003.update()
me_sphere_005 = bpy.data.meshes.new('Sphere.005')
me_sphere_005.from_pydata([(0.292, -3.573, 0.8012), (0.3433, -3.514, 0.7799), (0.3815, -3.447, 0.7556), (0.405, -3.374, 0.7293), (0.4129, -3.298, 0.7018), (0.146, -3.659, 0.5635), (0.1717, -3.615, 0.5004), (0.1907, -3.559, 0.445), (0.2025, -3.493, 0.3995), (0.2065, -3.42, 0.3656), (-0.146, -3.659, 0.5635), (-0.1717, -3.615, 0.5004), (-0.1907, -3.559, 0.445), (-0.2025, -3.493, 0.3995), (-0.2065, -3.42, 0.3656), (-0.292, -3.573, 0.8012), (-0.3433, -3.514, 0.7799), (-0.3815, -3.447, 0.7556), (-0.405, -3.374, 0.7293), (-0.4129, -3.298, 0.7018), (-0.146, -3.487, 1.039), (-0.1717, -3.413, 1.06), (-0.1907, -3.334, 1.066), (-0.2025, -3.255, 1.059), (-0.2065, -3.177, 1.038), (0.146, -3.487, 1.039), (0.1717, -3.413, 1.06), (0.1907, -3.334, 1.066), (0.2025, -3.255, 1.059), (0.2065, -3.177, 1.038)], [], [(3, 2, 7, 8), (4, 3, 8, 9), (1, 0, 5, 6), (2, 1, 6, 7), (7, 6, 11, 12), (8, 7, 12, 13), (9, 8, 13, 14), (6, 5, 10, 11), (11, 10, 15, 16), (12, 11, 16, 17), (13, 12, 17, 18), (14, 13, 18, 19), (18, 17, 22, 23), (19, 18, 23, 24), (16, 15, 20, 21), (17, 16, 21, 22), (21, 20, 25, 26), (22, 21, 26, 27), (23, 22, 27, 28), (24, 23, 28, 29), (28, 27, 2, 3), (29, 28, 3, 4), (9, 14, 19, 24, 29, 4), (5, 0, 25, 20, 15, 10), (26, 25, 0, 1), (27, 26, 1, 2)])
_uv = me_sphere_005.uv_layers.new(name='UVMap')
_uv.uv.foreach_set('vector', [0.6667, 0.5625, 0.6667, 0.625, 0.5, 0.625, 0.5, 0.5625, 0.6667, 0.5, 0.6667, 0.5625, 0.5, 0.5625, 0.5, 0.5, 0.6667, 0.6875, 0.6667, 0.75, 0.5, 0.75, 0.5, 0.6875, 0.6667, 0.625, 0.6667, 0.6875, 0.5, 0.6875, 0.5, 0.625, 0.5, 0.625, 0.5, 0.6875, 0.3333, 0.6875, 0.3333, 0.625, 0.5, 0.5625, 0.5, 0.625, 0.3333, 0.625, 0.3333, 0.5625, 0.5, 0.5, 0.5, 0.5625, 0.3333, 0.5625, 0.3333, 0.5, 0.5, 0.6875, 0.5, 0.75, 0.3333, 0.75, 0.3333, 0.6875, 0.3333, 0.6875, 0.3333, 0.75, 0.1667, 0.75, 0.1667, 0.6875, 0.3333, 0.625, 0.3333, 0.6875, 0.1667, 0.6875, 0.1667, 0.625, 0.3333, 0.5625, 0.3333, 0.625, 0.1667, 0.625, 0.1667, 0.5625, 0.3333, 0.5, 0.3333, 0.5625, 0.1667, 0.5625, 0.1667, 0.5, 0.1667, 0.5625, 0.1667, 0.625, 0.0, 0.625, 0.0, 0.5625, 0.1667, 0.5, 0.1667, 0.5625, 0.0, 0.5625, 0.0, 0.5, 0.1667, 0.6875, 0.1667, 0.75, 0.0, 0.75, 0.0, 0.6875, 0.1667, 0.625, 0.1667, 0.6875, 0.0, 0.6875, 0.0, 0.625, 1.0, 0.6875, 1.0, 0.75, 0.8333, 0.75, 0.8333, 0.6875, 1.0, 0.625, 1.0, 0.6875, 0.8333, 0.6875, 0.8333, 0.625, 1.0, 0.5625, 1.0, 0.625, 0.8333, 0.625, 0.8333, 0.5625, 1.0, 0.5, 1.0, 0.5625, 0.8333, 0.5625, 0.8333, 0.5, 0.8333, 0.5625, 0.8333, 0.625, 0.6667, 0.625, 0.6667, 0.5625, 0.8333, 0.5, 0.8333, 0.5625, 0.6667, 0.5625, 0.6667, 0.5, 0.5, 0.5, 0.3333, 0.5, 0.1667, 0.5, 0.0, 0.5, 0.8333, 0.5, 0.6667, 0.5, 0.5, 0.75, 0.6667, 0.75, 0.8333, 0.75, 0.0, 0.75, 0.1667, 0.75, 0.3333, 0.75, 0.8333, 0.6875, 0.8333, 0.75, 0.6667, 0.75, 0.6667, 0.6875, 0.8333, 0.625, 0.8333, 0.6875, 0.6667, 0.6875, 0.6667, 0.625])
me_sphere_005.materials.append(mat_button)
me_sphere_005.update()
me_sphere_006 = bpy.data.meshes.new('Sphere.006')
me_sphere_006.from_pydata([(2.287, 2.674, 0.8012), (2.209, 2.669, 0.7799), (2.134, 2.648, 0.7556), (2.066, 2.613, 0.7293), (2.007, 2.565, 0.7018), (2.451, 2.631, 0.5635), (2.402, 2.619, 0.5004), (2.349, 2.593, 0.445), (2.294, 2.554, 0.3995), (2.239, 2.505, 0.3656), (2.657, 2.425, 0.5635), (2.644, 2.376, 0.5004), (2.618, 2.323, 0.445), (2.58, 2.268, 0.3995), (2.531, 2.213, 0.3656), (2.699, 2.261, 0.8012), (2.694, 2.183, 0.7799), (2.674, 2.109, 0.7556), (2.639, 2.04, 0.7293), (2.591, 1.981, 0.7018), (2.535, 2.303, 1.039), (2.501, 2.233, 1.06), (2.459, 2.164, 1.066), (2.411, 2.099, 1.059), (2.359, 2.041, 1.038), (2.329, 2.51, 1.039), (2.258, 2.476, 1.06), (2.19, 2.434, 1.066), (2.125, 2.386, 1.059), (2.067, 2.333, 1.038)], [], [(3, 2, 7, 8), (4, 3, 8, 9), (1, 0, 5, 6), (2, 1, 6, 7), (7, 6, 11, 12), (8, 7, 12, 13), (9, 8, 13, 14), (6, 5, 10, 11), (11, 10, 15, 16), (12, 11, 16, 17), (13, 12, 17, 18), (14, 13, 18, 19), (18, 17, 22, 23), (19, 18, 23, 24), (16, 15, 20, 21), (17, 16, 21, 22), (21, 20, 25, 26), (22, 21, 26, 27), (23, 22, 27, 28), (24, 23, 28, 29), (28, 27, 2, 3), (29, 28, 3, 4), (9, 14, 19, 24, 29, 4), (5, 0, 25, 20, 15, 10), (26, 25, 0, 1), (27, 26, 1, 2)])
_uv = me_sphere_006.uv_layers.new(name='UVMap')
_uv.uv.foreach_set('vector', [0.6667, 0.5625, 0.6667, 0.625, 0.5, 0.625, 0.5, 0.5625, 0.6667, 0.5, 0.6667, 0.5625, 0.5, 0.5625, 0.5, 0.5, 0.6667, 0.6875, 0.6667, 0.75, 0.5, 0.75, 0.5, 0.6875, 0.6667, 0.625, 0.6667, 0.6875, 0.5, 0.6875, 0.5, 0.625, 0.5, 0.625, 0.5, 0.6875, 0.3333, 0.6875, 0.3333, 0.625, 0.5, 0.5625, 0.5, 0.625, 0.3333, 0.625, 0.3333, 0.5625, 0.5, 0.5, 0.5, 0.5625, 0.3333, 0.5625, 0.3333, 0.5, 0.5, 0.6875, 0.5, 0.75, 0.3333, 0.75, 0.3333, 0.6875, 0.3333, 0.6875, 0.3333, 0.75, 0.1667, 0.75, 0.1667, 0.6875, 0.3333, 0.625, 0.3333, 0.6875, 0.1667, 0.6875, 0.1667, 0.625, 0.3333, 0.5625, 0.3333, 0.625, 0.1667, 0.625, 0.1667, 0.5625, 0.3333, 0.5, 0.3333, 0.5625, 0.1667, 0.5625, 0.1667, 0.5, 0.1667, 0.5625, 0.1667, 0.625, 0.0, 0.625, 0.0, 0.5625, 0.1667, 0.5, 0.1667, 0.5625, 0.0, 0.5625, 0.0, 0.5, 0.1667, 0.6875, 0.1667, 0.75, 0.0, 0.75, 0.0, 0.6875, 0.1667, 0.625, 0.1667, 0.6875, 0.0, 0.6875, 0.0, 0.625, 1.0, 0.6875, 1.0, 0.75, 0.8333, 0.75, 0.8333, 0.6875, 1.0, 0.625, 1.0, 0.6875, 0.8333, 0.6875, 0.8333, 0.625, 1.0, 0.5625, 1.0, 0.625, 0.8333, 0.625, 0.8333, 0.5625, 1.0, 0.5, 1.0, 0.5625, 0.8333, 0.5625, 0.8333, 0.5, 0.8333, 0.5625, 0.8333, 0.625, 0.6667, 0.625, 0.6667, 0.5625, 0.8333, 0.5, 0.8333, 0.5625, 0.6667, 0.5625, 0.6667, 0.5, 0.5, 0.5, 0.3333, 0.5, 0.1667, 0.5, 0.0, 0.5, 0.8333, 0.5, 0.6667, 0.5, 0.5, 0.75, 0.6667, 0.75, 0.8333, 0.75, 0.0, 0.75, 0.1667, 0.75, 0.3333, 0.75, 0.8333, 0.6875, 0.8333, 0.75, 0.6667, 0.75, 0.6667, 0.6875, 0.8333, 0.625, 0.8333, 0.6875, 0.6667, 0.6875, 0.6667, 0.625])
me_sphere_006.materials.append(mat_button)
me_sphere_006.update()
me_sphere_007 = bpy.data.meshes.new('Sphere.007')
me_sphere_007.from_pydata([(-2.699, 2.261, 0.8012), (-2.694, 2.183, 0.7799), (-2.674, 2.109, 0.7556), (-2.639, 2.04, 0.7293), (-2.591, 1.981, 0.7018), (-2.657, 2.425, 0.5635), (-2.644, 2.376, 0.5004), (-2.618, 2.323, 0.445), (-2.58, 2.268, 0.3995), (-2.531, 2.213, 0.3656), (-2.451, 2.631, 0.5635), (-2.402, 2.619, 0.5004), (-2.349, 2.593, 0.445), (-2.294, 2.554, 0.3995), (-2.239, 2.505, 0.3656), (-2.287, 2.674, 0.8012), (-2.209, 2.669, 0.7799), (-2.134, 2.648, 0.7556), (-2.066, 2.613, 0.7293), (-2.007, 2.565, 0.7018), (-2.329, 2.51, 1.039), (-2.258, 2.476, 1.06), (-2.19, 2.434, 1.066), (-2.125, 2.386, 1.059), (-2.067, 2.333, 1.038), (-2.535, 2.303, 1.039), (-2.501, 2.233, 1.06), (-2.459, 2.164, 1.066), (-2.411, 2.099, 1.059), (-2.359, 2.041, 1.038)], [], [(3, 2, 7, 8), (4, 3, 8, 9), (1, 0, 5, 6), (2, 1, 6, 7), (7, 6, 11, 12), (8, 7, 12, 13), (9, 8, 13, 14), (6, 5, 10, 11), (11, 10, 15, 16), (12, 11, 16, 17), (13, 12, 17, 18), (14, 13, 18, 19), (18, 17, 22, 23), (19, 18, 23, 24), (16, 15, 20, 21), (17, 16, 21, 22), (21, 20, 25, 26), (22, 21, 26, 27), (23, 22, 27, 28), (24, 23, 28, 29), (28, 27, 2, 3), (29, 28, 3, 4), (9, 14, 19, 24, 29, 4), (5, 0, 25, 20, 15, 10), (26, 25, 0, 1), (27, 26, 1, 2)])
_uv = me_sphere_007.uv_layers.new(name='UVMap')
_uv.uv.foreach_set('vector', [0.6667, 0.5625, 0.6667, 0.625, 0.5, 0.625, 0.5, 0.5625, 0.6667, 0.5, 0.6667, 0.5625, 0.5, 0.5625, 0.5, 0.5, 0.6667, 0.6875, 0.6667, 0.75, 0.5, 0.75, 0.5, 0.6875, 0.6667, 0.625, 0.6667, 0.6875, 0.5, 0.6875, 0.5, 0.625, 0.5, 0.625, 0.5, 0.6875, 0.3333, 0.6875, 0.3333, 0.625, 0.5, 0.5625, 0.5, 0.625, 0.3333, 0.625, 0.3333, 0.5625, 0.5, 0.5, 0.5, 0.5625, 0.3333, 0.5625, 0.3333, 0.5, 0.5, 0.6875, 0.5, 0.75, 0.3333, 0.75, 0.3333, 0.6875, 0.3333, 0.6875, 0.3333, 0.75, 0.1667, 0.75, 0.1667, 0.6875, 0.3333, 0.625, 0.3333, 0.6875, 0.1667, 0.6875, 0.1667, 0.625, 0.3333, 0.5625, 0.3333, 0.625, 0.1667, 0.625, 0.1667, 0.5625, 0.3333, 0.5, 0.3333, 0.5625, 0.1667, 0.5625, 0.1667, 0.5, 0.1667, 0.5625, 0.1667, 0.625, 0.0, 0.625, 0.0, 0.5625, 0.1667, 0.5, 0.1667, 0.5625, 0.0, 0.5625, 0.0, 0.5, 0.1667, 0.6875, 0.1667, 0.75, 0.0, 0.75, 0.0, 0.6875, 0.1667, 0.625, 0.1667, 0.6875, 0.0, 0.6875, 0.0, 0.625, 1.0, 0.6875, 1.0, 0.75, 0.8333, 0.75, 0.8333, 0.6875, 1.0, 0.625, 1.0, 0.6875, 0.8333, 0.6875, 0.8333, 0.625, 1.0, 0.5625, 1.0, 0.625, 0.8333, 0.625, 0.8333, 0.5625, 1.0, 0.5, 1.0, 0.5625, 0.8333, 0.5625, 0.8333, 0.5, 0.8333, 0.5625, 0.8333, 0.625, 0.6667, 0.625, 0.6667, 0.5625, 0.8333, 0.5, 0.8333, 0.5625, 0.6667, 0.5625, 0.6667, 0.5, 0.5, 0.5, 0.3333, 0.5, 0.1667, 0.5, 0.0, 0.5, 0.8333, 0.5, 0.6667, 0.5, 0.5, 0.75, 0.6667, 0.75, 0.8333, 0.75, 0.0, 0.75, 0.1667, 0.75, 0.3333, 0.75, 0.8333, 0.6875, 0.8333, 0.75, 0.6667, 0.75, 0.6667, 0.6875, 0.8333, 0.625, 0.8333, 0.6875, 0.6667, 0.6875, 0.6667, 0.625])
me_sphere_007.materials.append(mat_button)
me_sphere_007.update()
me_sphere_008 = bpy.data.meshes.new('Sphere.008')
me_sphere_008.from_pydata([(-2.287, -2.674, 0.8012), (-2.209, -2.669, 0.7799), (-2.134, -2.648, 0.7556), (-2.066, -2.613, 0.7293), (-2.007, -2.565, 0.7018), (-2.451, -2.631, 0.5635), (-2.402, -2.619, 0.5004), (-2.349, -2.593, 0.445), (-2.294, -2.554, 0.3995), (-2.239, -2.505, 0.3656), (-2.657, -2.425, 0.5635), (-2.644, -2.376, 0.5004), (-2.618, -2.323, 0.445), (-2.58, -2.268, 0.3995), (-2.531, -2.213, 0.3656), (-2.699, -2.261, 0.8012), (-2.694, -2.183, 0.7799), (-2.674, -2.109, 0.7556), (-2.639, -2.04, 0.7293), (-2.591, -1.981, 0.7018), (-2.535, -2.303, 1.039), (-2.501, -2.233, 1.06), (-2.459, -2.164, 1.066), (-2.411, -2.099, 1.059), (-2.359, -2.041, 1.038), (-2.329, -2.51, 1.039), (-2.258, -2.476, 1.06), (-2.19, -2.434, 1.066), (-2.125, -2.386, 1.059), (-2.067, -2.333, 1.038)], [], [(3, 2, 7, 8), (4, 3, 8, 9), (1, 0, 5, 6), (2, 1, 6, 7), (7, 6, 11, 12), (8, 7, 12, 13), (9, 8, 13, 14), (6, 5, 10, 11), (11, 10, 15, 16), (12, 11, 16, 17), (13, 12, 17, 18), (14, 13, 18, 19), (18, 17, 22, 23), (19, 18, 23, 24), (16, 15, 20, 21), (17, 16, 21, 22), (21, 20, 25, 26), (22, 21, 26, 27), (23, 22, 27, 28), (24, 23, 28, 29), (28, 27, 2, 3), (29, 28, 3, 4), (5, 0, 25, 20, 15, 10), (26, 25, 0, 1), (27, 26, 1, 2)])
_uv = me_sphere_008.uv_layers.new(name='UVMap')
_uv.uv.foreach_set('vector', [0.6667, 0.5625, 0.6667, 0.625, 0.5, 0.625, 0.5, 0.5625, 0.6667, 0.5, 0.6667, 0.5625, 0.5, 0.5625, 0.5, 0.5, 0.6667, 0.6875, 0.6667, 0.75, 0.5, 0.75, 0.5, 0.6875, 0.6667, 0.625, 0.6667, 0.6875, 0.5, 0.6875, 0.5, 0.625, 0.5, 0.625, 0.5, 0.6875, 0.3333, 0.6875, 0.3333, 0.625, 0.5, 0.5625, 0.5, 0.625, 0.3333, 0.625, 0.3333, 0.5625, 0.5, 0.5, 0.5, 0.5625, 0.3333, 0.5625, 0.3333, 0.5, 0.5, 0.6875, 0.5, 0.75, 0.3333, 0.75, 0.3333, 0.6875, 0.3333, 0.6875, 0.3333, 0.75, 0.1667, 0.75, 0.1667, 0.6875, 0.3333, 0.625, 0.3333, 0.6875, 0.1667, 0.6875, 0.1667, 0.625, 0.3333, 0.5625, 0.3333, 0.625, 0.1667, 0.625, 0.1667, 0.5625, 0.3333, 0.5, 0.3333, 0.5625, 0.1667, 0.5625, 0.1667, 0.5, 0.1667, 0.5625, 0.1667, 0.625, 0.0, 0.625, 0.0, 0.5625, 0.1667, 0.5, 0.1667, 0.5625, 0.0, 0.5625, 0.0, 0.5, 0.1667, 0.6875, 0.1667, 0.75, 0.0, 0.75, 0.0, 0.6875, 0.1667, 0.625, 0.1667, 0.6875, 0.0, 0.6875, 0.0, 0.625, 1.0, 0.6875, 1.0, 0.75, 0.8333, 0.75, 0.8333, 0.6875, 1.0, 0.625, 1.0, 0.6875, 0.8333, 0.6875, 0.8333, 0.625, 1.0, 0.5625, 1.0, 0.625, 0.8333, 0.625, 0.8333, 0.5625, 1.0, 0.5, 1.0, 0.5625, 0.8333, 0.5625, 0.8333, 0.5, 0.8333, 0.5625, 0.8333, 0.625, 0.6667, 0.625, 0.6667, 0.5625, 0.8333, 0.5, 0.8333, 0.5625, 0.6667, 0.5625, 0.6667, 0.5, 0.5, 0.75, 0.6667, 0.75, 0.8333, 0.75, 0.0, 0.75, 0.1667, 0.75, 0.3333, 0.75, 0.8333, 0.6875, 0.8333, 0.75, 0.6667, 0.75, 0.6667, 0.6875, 0.8333, 0.625, 0.8333, 0.6875, 0.6667, 0.6875, 0.6667, 0.625])
me_sphere_008.materials.append(mat_button)
me_sphere_008.update()
me_sphere_009 = bpy.data.meshes.new('Sphere.009')
me_sphere_009.from_pydata([(2.699, -2.261, 0.8012), (2.694, -2.183, 0.7799), (2.674, -2.109, 0.7556), (2.639, -2.04, 0.7293), (2.591, -1.981, 0.7018), (2.657, -2.425, 0.5635), (2.644, -2.376, 0.5004), (2.618, -2.323, 0.445), (2.58, -2.268, 0.3995), (2.531, -2.213, 0.3656), (2.451, -2.631, 0.5635), (2.402, -2.619, 0.5004), (2.349, -2.593, 0.445), (2.294, -2.554, 0.3995), (2.239, -2.505, 0.3656), (2.287, -2.674, 0.8012), (2.209, -2.669, 0.7799), (2.134, -2.648, 0.7556), (2.066, -2.613, 0.7293), (2.007, -2.565, 0.7018), (2.329, -2.51, 1.039), (2.258, -2.476, 1.06), (2.19, -2.434, 1.066), (2.125, -2.386, 1.059), (2.067, -2.333, 1.038), (2.535, -2.303, 1.039), (2.501, -2.233, 1.06), (2.459, -2.164, 1.066), (2.411, -2.099, 1.059), (2.359, -2.041, 1.038)], [], [(3, 2, 7, 8), (4, 3, 8, 9), (1, 0, 5, 6), (2, 1, 6, 7), (7, 6, 11, 12), (8, 7, 12, 13), (9, 8, 13, 14), (6, 5, 10, 11), (11, 10, 15, 16), (12, 11, 16, 17), (13, 12, 17, 18), (14, 13, 18, 19), (18, 17, 22, 23), (19, 18, 23, 24), (16, 15, 20, 21), (17, 16, 21, 22), (21, 20, 25, 26), (22, 21, 26, 27), (23, 22, 27, 28), (24, 23, 28, 29), (28, 27, 2, 3), (29, 28, 3, 4), (5, 0, 25, 20, 15, 10), (26, 25, 0, 1), (27, 26, 1, 2)])
_uv = me_sphere_009.uv_layers.new(name='UVMap')
_uv.uv.foreach_set('vector', [0.6667, 0.5625, 0.6667, 0.625, 0.5, 0.625, 0.5, 0.5625, 0.6667, 0.5, 0.6667, 0.5625, 0.5, 0.5625, 0.5, 0.5, 0.6667, 0.6875, 0.6667, 0.75, 0.5, 0.75, 0.5, 0.6875, 0.6667, 0.625, 0.6667, 0.6875, 0.5, 0.6875, 0.5, 0.625, 0.5, 0.625, 0.5, 0.6875, 0.3333, 0.6875, 0.3333, 0.625, 0.5, 0.5625, 0.5, 0.625, 0.3333, 0.625, 0.3333, 0.5625, 0.5, 0.5, 0.5, 0.5625, 0.3333, 0.5625, 0.3333, 0.5, 0.5, 0.6875, 0.5, 0.75, 0.3333, 0.75, 0.3333, 0.6875, 0.3333, 0.6875, 0.3333, 0.75, 0.1667, 0.75, 0.1667, 0.6875, 0.3333, 0.625, 0.3333, 0.6875, 0.1667, 0.6875, 0.1667, 0.625, 0.3333, 0.5625, 0.3333, 0.625, 0.1667, 0.625, 0.1667, 0.5625, 0.3333, 0.5, 0.3333, 0.5625, 0.1667, 0.5625, 0.1667, 0.5, 0.1667, 0.5625, 0.1667, 0.625, 0.0, 0.625, 0.0, 0.5625, 0.1667, 0.5, 0.1667, 0.5625, 0.0, 0.5625, 0.0, 0.5, 0.1667, 0.6875, 0.1667, 0.75, 0.0, 0.75, 0.0, 0.6875, 0.1667, 0.625, 0.1667, 0.6875, 0.0, 0.6875, 0.0, 0.625, 1.0, 0.6875, 1.0, 0.75, 0.8333, 0.75, 0.8333, 0.6875, 1.0, 0.625, 1.0, 0.6875, 0.8333, 0.6875, 0.8333, 0.625, 1.0, 0.5625, 1.0, 0.625, 0.8333, 0.625, 0.8333, 0.5625, 1.0, 0.5, 1.0, 0.5625, 0.8333, 0.5625, 0.8333, 0.5, 0.8333, 0.5625, 0.8333, 0.625, 0.6667, 0.625, 0.6667, 0.5625, 0.8333, 0.5, 0.8333, 0.5625, 0.6667, 0.5625, 0.6667, 0.5, 0.5, 0.75, 0.6667, 0.75, 0.8333, 0.75, 0.0, 0.75, 0.1667, 0.75, 0.3333, 0.75, 0.8333, 0.6875, 0.8333, 0.75, 0.6667, 0.75, 0.6667, 0.6875, 0.8333, 0.625, 0.8333, 0.6875, 0.6667, 0.6875, 0.6667, 0.625])
me_sphere_009.materials.append(mat_button)
me_sphere_009.update()

# ---- objects
ob_rim = bpy.data.objects.new('rim', me_cylinder)
ob_main = bpy.data.objects.new('Main', me_sphere)
ob_l1 = bpy.data.objects.new('L1', me_sphere_001)
ob_l2 = bpy.data.objects.new('L2', me_sphere_002)
ob_l3 = bpy.data.objects.new('L3', me_sphere_003)
ob_l4 = bpy.data.objects.new('L4', me_sphere_005)
ob_l5 = bpy.data.objects.new('L5', me_sphere_006)
ob_l6 = bpy.data.objects.new('L6', me_sphere_007)
ob_l7 = bpy.data.objects.new('L7', me_sphere_008)
ob_l8 = bpy.data.objects.new('L8', me_sphere_009)

# ---- transforms, parenting, visibility, modifiers, constraints
ob_rim.location = (0.0, 0.0, 0.0)
ob_main.location = (0.0, 0.0, 0.0)
ob_l1.location = (0.0, 0.0, 0.0)
ob_l2.location = (0.0, 0.0, 0.0)
ob_l3.location = (0.0, 0.0, 0.0)
ob_l4.location = (0.0, 0.0, 0.0)
ob_l5.location = (0.0, 0.0, 0.0)
ob_l6.location = (0.0, 0.0, 0.0)
ob_l7.location = (0.0, 0.0, 0.0)
ob_l8.location = (0.0, 0.0, 0.0)

# ---- collection membership
col_collection.objects.link(ob_rim)
col_collection.objects.link(ob_main)
col_collection.objects.link(ob_l1)
col_collection.objects.link(ob_l2)
col_collection.objects.link(ob_l3)
col_collection.objects.link(ob_l4)
col_collection.objects.link(ob_l5)
col_collection.objects.link(ob_l6)
col_collection.objects.link(ob_l7)
col_collection.objects.link(ob_l8)

# ---- scene / render settings (as saved in the file)
scene.frame_start = 1; scene.frame_end = 250; scene.frame_set(1)
scene.render.engine = 'BLENDER_EEVEE_NEXT'
bpy.context.view_layer.update()

# ---- added for rendering (the .blend has no active camera and no usable light): camera, sun
cam_auto = bpy.data.cameras.new('AutoCamera')
cam_auto.lens = 50.0
cam_auto.sensor_width = 36.0
cam_auto.clip_end = 1000.0
ob_auto_camera = bpy.data.objects.new('AutoCamera', cam_auto)
scene.collection.objects.link(ob_auto_camera)
ob_auto_camera.location = (11.679, -14.0148, 10.4372)
ob_auto_camera.rotation_euler = (1.09748, -7.21219e-08, 0.694738)
scene.camera = ob_auto_camera
light_auto_sun = bpy.data.lights.new('AutoSun', 'SUN')
light_auto_sun.energy = 3.0
light_auto_sun.angle = 0.0523599
ob_auto_sun = bpy.data.objects.new('AutoSun', light_auto_sun)
scene.collection.objects.link(ob_auto_sun)
ob_auto_sun.rotation_euler = (0.872665, 0.174533, 0.523599)
bpy.context.view_layer.update()
